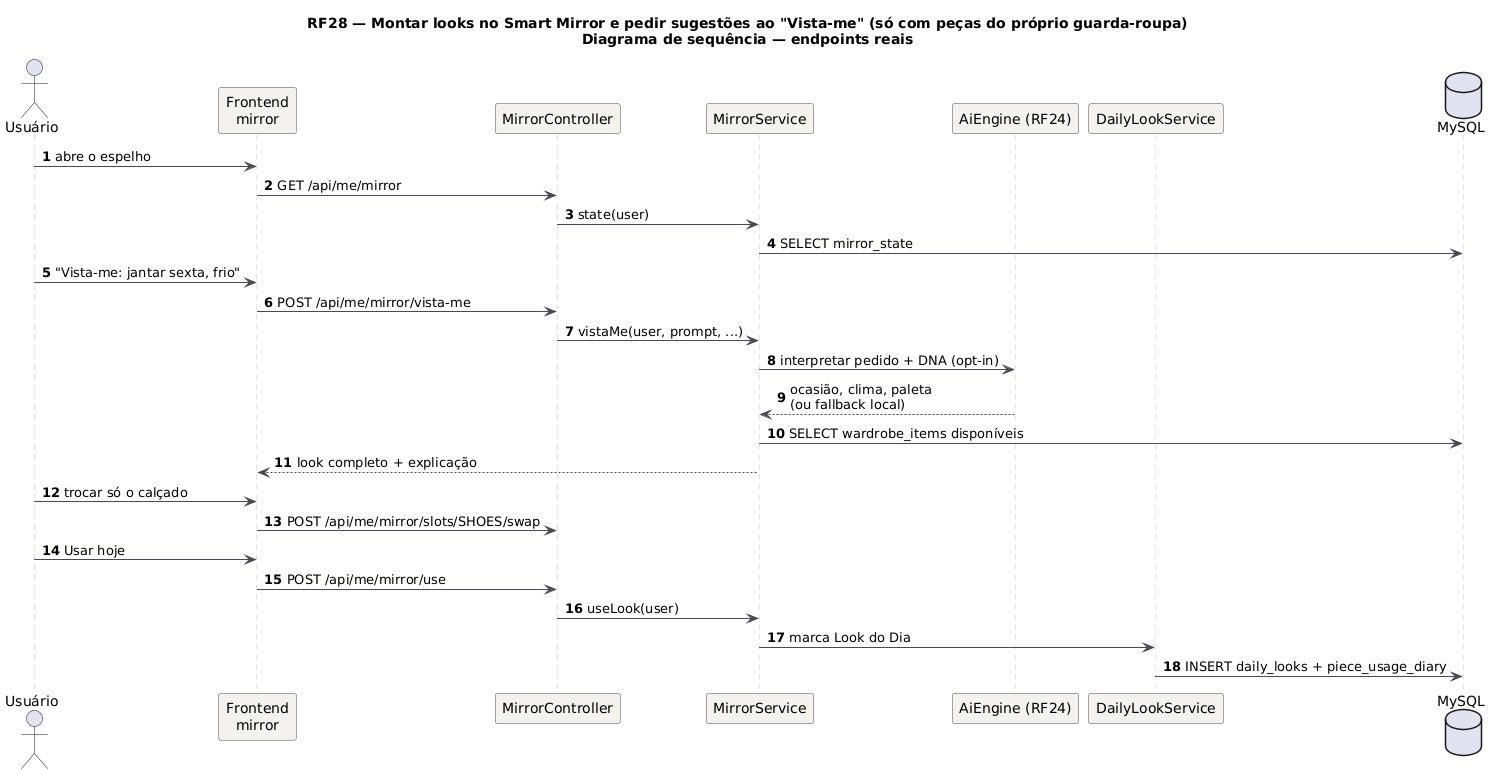

The diagram above was rendered by PlantUML. Its source (embedded in the PNG):
@startuml RF28_Sequencia
title RF28 — Montar looks no Smart Mirror e pedir sugestões ao "Vista-me" (só com peças do próprio guarda-roupa)\nDiagrama de sequência — endpoints reais
skinparam backgroundColor #FFFFFF
skinparam sequence {
  ArrowColor #4A4852
  LifeLineBorderColor #CBC6BE
  ParticipantBackgroundColor #F4F2EF
  ParticipantBorderColor #4A4852
}
autonumber
actor Usuário as U
participant "Frontend\nmirror" as FE
participant "MirrorController" as C
participant "MirrorService" as S
participant "AiEngine (RF24)" as AI
participant "DailyLookService" as DL
database "MySQL" as DB
U -> FE: abre o espelho
FE -> C: GET /api/me/mirror
C -> S: state(user)
S -> DB: SELECT mirror_state
U -> FE: "Vista-me: jantar sexta, frio"
FE -> C: POST /api/me/mirror/vista-me
C -> S: vistaMe(user, prompt, ...)
S -> AI: interpretar pedido + DNA (opt-in)
AI --> S: ocasião, clima, paleta\n(ou fallback local)
S -> DB: SELECT wardrobe_items disponíveis
S --> FE: look completo + explicação
U -> FE: trocar só o calçado
FE -> C: POST /api/me/mirror/slots/SHOES/swap
U -> FE: Usar hoje
FE -> C: POST /api/me/mirror/use
C -> S: useLook(user)
S -> DL: marca Look do Dia
DL -> DB: INSERT daily_looks + piece_usage_diary
@enduml